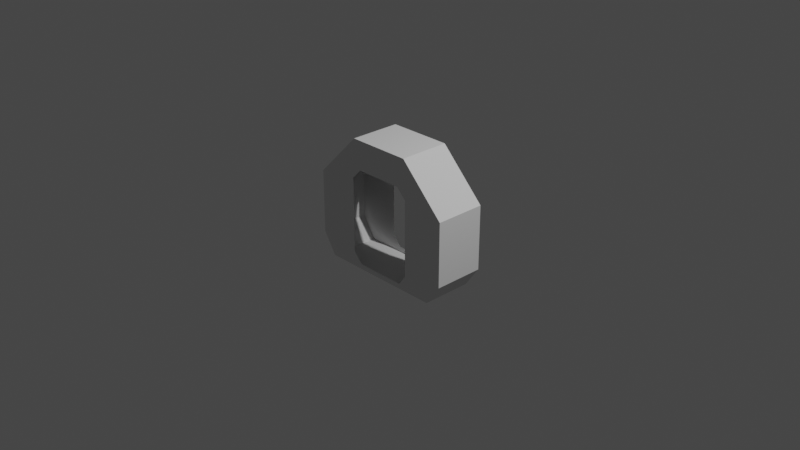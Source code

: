 # Source: base_logisticsShort_IVA.blend  (saved by Blender 3.1.7; exported with 4.5.12 LTS)
import bpy
from mathutils import Matrix  # noqa: F401  (used for matrix-valued properties, if any)

bpy.ops.wm.read_factory_settings(use_empty=True)
scene = bpy.context.scene
scene.name = 'Scene'

# ---- collections
col_collection = bpy.data.collections.new('Collection'); scene.collection.children.link(col_collection)

# ---- world
world_world = bpy.data.worlds.new('World'); scene.world = world_world
world_world.use_nodes = True; world_world.node_tree.nodes.clear()
_N = world_world.node_tree.nodes; _L = world_world.node_tree.links
n0 = _N.new('ShaderNodeOutputWorld'); n0.name = 'World Output'; n0.location = (300, 300)
n1 = _N.new('ShaderNodeBackground'); n1.name = 'Background'; n1.location = (10, 300)
n1.inputs[0].default_value = (0.05088, 0.05088, 0.05088, 1.0)
_L.new(n1.outputs[0], n0.inputs[0])
n0.is_active_output = True
world_world.color = (0.05088, 0.05088, 0.05088)
world_world.use_sun_shadow = False
world_world.sun_shadow_jitter_overblur = 0.0

# ---- cameras
cam_camera = bpy.data.cameras.new('Camera')
cam_camera.clip_end = 100.0
cam_camera.ortho_scale = 7.314

# ---- lights
light_light = bpy.data.lights.new('Light', 'POINT')
light_light.transmission_factor = 0.0
light_light.energy = 1000.0
light_light.shadow_soft_size = 0.1
light_light.shadow_maximum_resolution = 0.006
light_light.use_absolute_resolution = True

# ---- meshes
me_shellcollider_collider = bpy.data.meshes.new('shellCollider.collider')
me_shellcollider_collider.from_pydata([(0.3515, 0.278, 0.8486), (0.8486, 0.278, 0.3515), (0.8486, -0.278, 0.3515), (0.3515, -0.278, 0.8486), (0.8486, -0.278, -0.3515), (0.8486, 0.278, -0.3515), (0.6868, -0.278, -0.5836), (0.6868, 0.278, -0.5836), (-0.6975, -0.278, -0.5836), (-0.6975, 0.278, -0.5836), (-0.8486, -0.278, -0.3515), (-0.8486, 0.278, -0.3515), (-0.8486, -0.278, 0.3515), (-0.8486, 0.278, 0.3515), (-0.3515, -0.278, 0.8486), (-0.3515, 0.278, 0.8486), (0.3752, 0.278, 0.4209), (0.2679, 0.278, 0.5278), (0.2679, -0.278, 0.5278), (0.3752, -0.278, 0.4209), (0.3752, 0.278, -0.4209), (0.3752, -0.278, -0.4209), (0.2679, 0.278, -0.5278), (0.2941, -0.278, -0.5278), (-0.2679, 0.278, -0.5278), (-0.2679, -0.278, -0.5278), (-0.3752, 0.278, -0.4209), (-0.3752, -0.278, -0.4209), (-0.3752, 0.278, 0.4209), (-0.3752, -0.278, 0.4209), (-0.2679, 0.278, 0.5278), (-0.2679, -0.278, 0.5278)], [], [(0, 1, 2), (0, 2, 3), (1, 5, 4), (1, 4, 2), (5, 7, 6), (5, 6, 4), (7, 9, 8), (7, 8, 6), (9, 11, 10), (9, 10, 8), (11, 13, 12), (11, 12, 10), (13, 15, 14), (13, 14, 12), (0, 3, 15), (15, 3, 14), (0, 16, 1), (0, 17, 16), (18, 3, 2), (18, 2, 19), (20, 5, 1), (20, 1, 16), (19, 2, 4), (19, 4, 21), (22, 7, 5), (22, 5, 20), (21, 4, 6), (21, 6, 23), (24, 9, 7), (24, 7, 22), (23, 6, 8), (23, 8, 25), (26, 11, 9), (26, 9, 24), (25, 8, 10), (25, 10, 27), (28, 13, 11), (28, 11, 26), (27, 10, 12), (27, 12, 29), (30, 15, 13), (30, 13, 28), (29, 12, 14), (29, 14, 31), (0, 15, 17), (17, 15, 30), (31, 14, 3), (31, 3, 18)])
me_shellcollider_collider.use_remesh_fix_poles = True
me_shellcollider_collider.use_remesh_preserve_attributes = False
me_shellcollider_collider.update()

# ---- objects
ob_light = bpy.data.objects.new('Light', light_light)
ob_camera = bpy.data.objects.new('Camera', cam_camera)
ob_freeiva = bpy.data.objects.new('FreeIva', None)
ob_shellcollider = bpy.data.objects.new('shellCollider', me_shellcollider_collider)

# ---- transforms, parenting, visibility, modifiers, constraints
ob_light.location = (4.076, 1.005, 5.904)
ob_light.rotation_euler = (0.6503, 0.05522, 1.866)
ob_light.lock_rotations_4d = False
ob_light.empty_display_type = 'ARROWS'
ob_light.color = (0.0, 0.0, 0.0, 0.0)
ob_light.lineart.crease_threshold = 0.0
ob_camera.location = (7.359, -6.926, 4.958)
ob_camera.rotation_euler = (1.109, 0.0, 0.8149)
ob_camera.lock_rotations_4d = False
ob_camera.empty_display_type = 'ARROWS'
ob_camera.color = (0.0, 0.0, 0.0, 0.0)
ob_camera.display_type = 'WIRE'
ob_camera.lineart.crease_threshold = 0.0
ob_freeiva.location = (0.0, 0.0, 0.0)
ob_freeiva.rotation_mode = 'QUATERNION'
ob_freeiva.rotation_quaternion = (1.0, 0.0, 0.0, 0.0)
ob_shellcollider.parent = ob_freeiva
ob_shellcollider.location = (0.0, 0.0, 0.0)
ob_shellcollider.rotation_mode = 'QUATERNION'
ob_shellcollider.rotation_quaternion = (1.0, 0.0, 0.0, 0.0)

# ---- collection membership
col_collection.objects.link(ob_light)
col_collection.objects.link(ob_camera)
col_collection.objects.link(ob_freeiva)
col_collection.objects.link(ob_shellcollider)

# ---- scene / render settings (as saved in the file)
scene.camera = ob_camera
scene.frame_start = 1; scene.frame_end = 250; scene.frame_set(1)
scene.render.engine = 'BLENDER_EEVEE_NEXT'
scene.cycles.sampling_pattern = 'TABULATED_SOBOL'
scene.cycles.use_light_tree = False
scene.view_settings.view_transform = 'Filmic'
bpy.context.view_layer.update()
